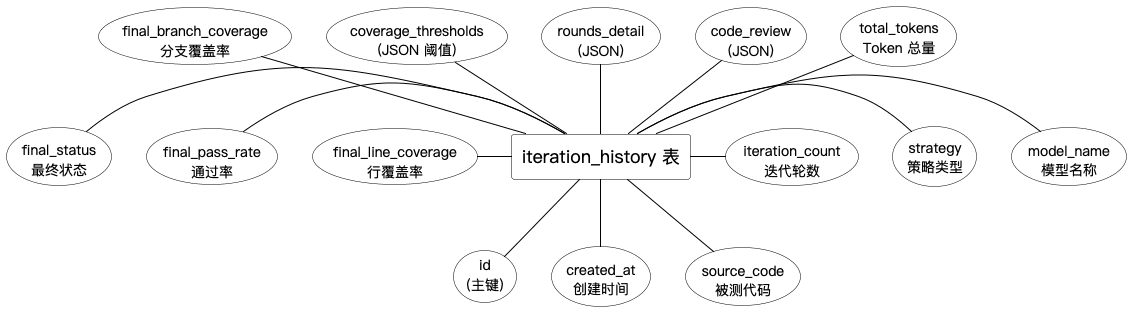

The diagram above was rendered by PlantUML. Its source (embedded in the PNG):
@startuml

skinparam backgroundColor #FFFFFF
skinparam monochrome true
skinparam shadowing false
skinparam defaultFontName "PingFang SC"
skinparam defaultFontSize 16
skinparam rectangleFontSize 18
skinparam usecaseFontSize 14
skinparam usecaseBorderColor Black
skinparam usecaseBackgroundColor White
skinparam rectangleBorderColor Black
skinparam rectangleBackgroundColor White
skinparam arrowColor Black


rectangle "iteration_history 表" as IH

usecase "id\n(主键)" as B1
usecase "created_at\n创建时间" as B2
usecase "source_code\n被测代码" as B3
usecase "model_name\n模型名称" as B4
usecase "strategy\n策略类型" as B5
usecase "iteration_count\n迭代轮数" as B6
usecase "final_status\n最终状态" as B7
usecase "final_pass_rate\n通过率" as B8
usecase "final_line_coverage\n行覆盖率" as B9
usecase "final_branch_coverage\n分支覆盖率" as B10
usecase "coverage_thresholds\n(JSON 阈值)" as B11
usecase "rounds_detail\n(JSON)" as B12
usecase "code_review\n(JSON)" as B13
usecase "total_tokens\nToken 总量" as B14

B1 -up- IH
B2 -up- IH
B3 -up- IH
B4 -left- IH
B5 -left- IH
B6 -left- IH
B7 -right- IH
B8 -right- IH
B9 -right- IH
B10 -down- IH
B11 -down- IH
B12 -down- IH
B13 -down- IH
B14 -down- IH
@enduml